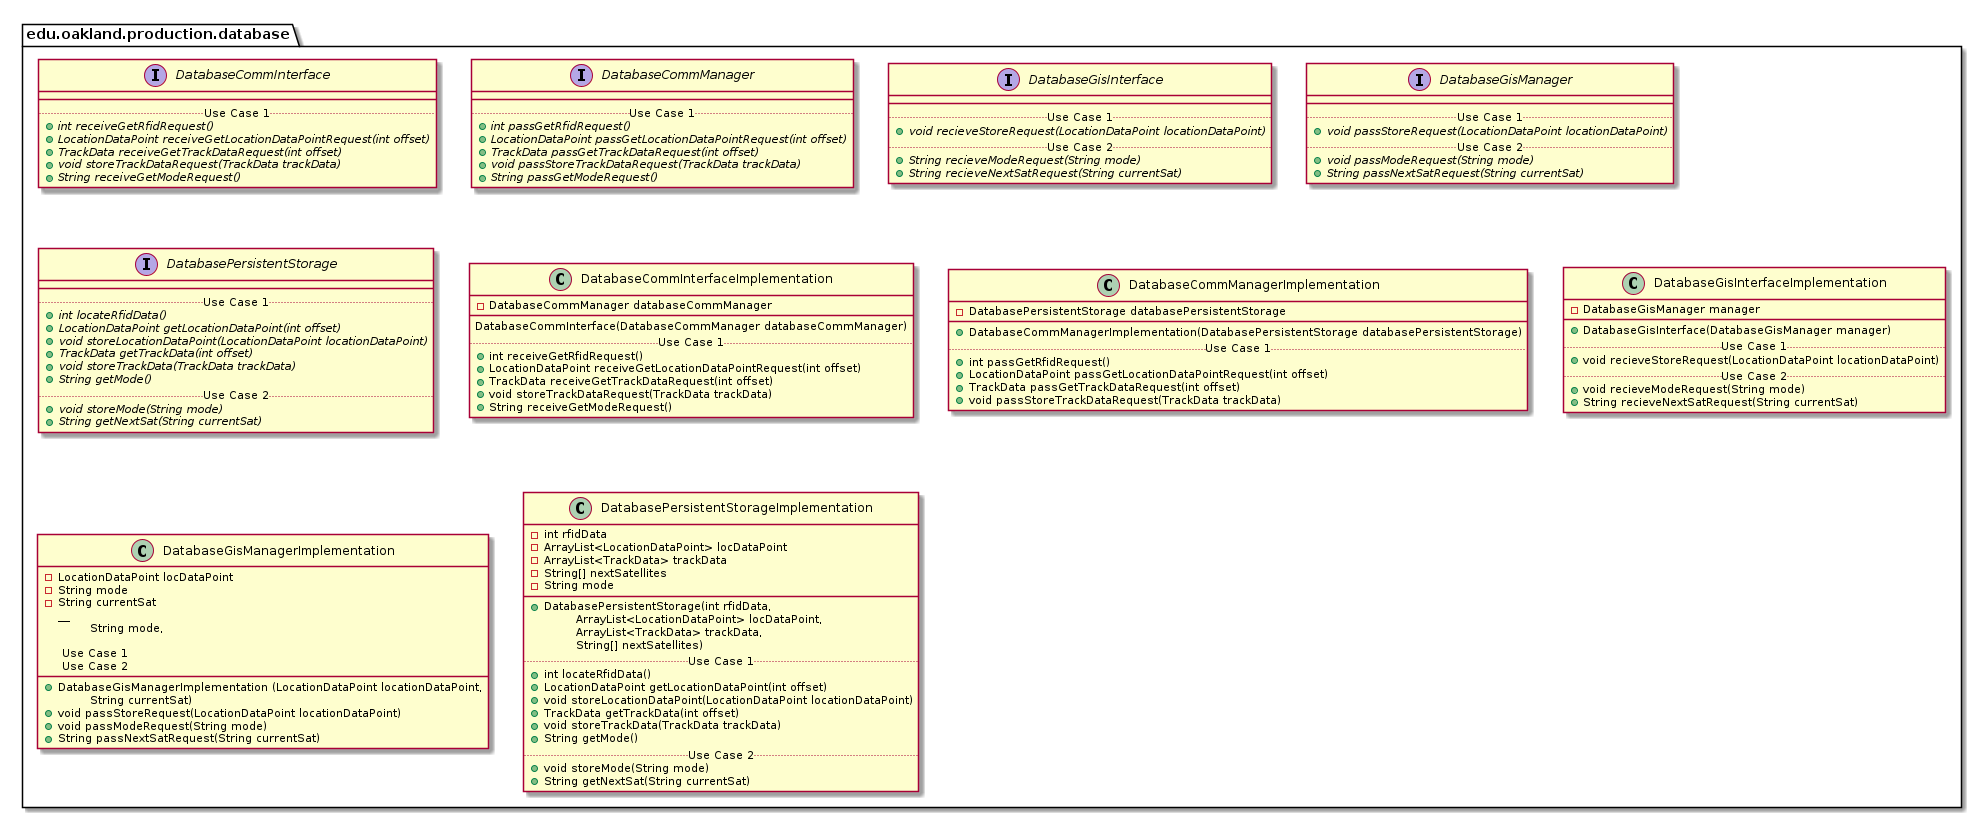

The diagram above was rendered by PlantUML. Its source (embedded in the PNG):
@startuml DatabaseProductionPackage

package edu.oakland.production.database {

}


package edu.oakland.production.database {
    interface DatabaseCommInterface {
        __
        .. Use Case 1 ..
        {abstract} + int receiveGetRfidRequest()
        {abstract} + LocationDataPoint receiveGetLocationDataPointRequest(int offset)
        {abstract} + TrackData receiveGetTrackDataRequest(int offset)
        {abstract} + void storeTrackDataRequest(TrackData trackData)
        {abstract} + String receiveGetModeRequest()
    }
}


package edu.oakland.production.database {
    interface DatabaseCommManager {
        __
        .. Use Case 1 ..
        {abstract} + int passGetRfidRequest()
        {abstract} + LocationDataPoint passGetLocationDataPointRequest(int offset)
        {abstract} + TrackData passGetTrackDataRequest(int offset)
        {abstract} + void passStoreTrackDataRequest(TrackData trackData)
        {abstract} + String passGetModeRequest()
    }
}


package edu.oakland.production.database {
    interface DatabaseGisInterface {
        __
        .. Use Case 1 ..
        {abstract} + void recieveStoreRequest(LocationDataPoint locationDataPoint)
        .. Use Case 2 ..
        {abstract} + String recieveModeRequest(String mode)
        {abstract} + String recieveNextSatRequest(String currentSat)
    }
}


package edu.oakland.production.database {
    interface DatabaseGisManager {
        __
        .. Use Case 1 ..
        {abstract} + void passStoreRequest(LocationDataPoint locationDataPoint)
        .. Use Case 2 ..
        {abstract} + void passModeRequest(String mode)
        {abstract} + String passNextSatRequest(String currentSat)
    }
}


package edu.oakland.production.database {
    interface DatabasePersistentStorage {
        __
        .. Use Case 1 ..
        {abstract} + int locateRfidData()
        {abstract} + LocationDataPoint getLocationDataPoint(int offset)
        {abstract} + void storeLocationDataPoint(LocationDataPoint locationDataPoint)
        {abstract} + TrackData getTrackData(int offset)
        {abstract} + void storeTrackData(TrackData trackData)
        {abstract} + String getMode()
        .. Use Case 2 ..
        {abstract} + void storeMode(String mode)
        {abstract} + String getNextSat(String currentSat)
    }
}


package edu.oakland.production.database {
    class DatabaseCommInterfaceImplementation {
        - DatabaseCommManager databaseCommManager
        __
        DatabaseCommInterface(DatabaseCommManager databaseCommManager)
        .. Use Case 1 ..
        + int receiveGetRfidRequest()
        + LocationDataPoint receiveGetLocationDataPointRequest(int offset)
        + TrackData receiveGetTrackDataRequest(int offset)
        + void storeTrackDataRequest(TrackData trackData)
        + String receiveGetModeRequest()
    }
}


package edu.oakland.production.database {
    class DatabaseCommManagerImplementation {
        - DatabasePersistentStorage databasePersistentStorage
        __
        + DatabaseCommManagerImplementation(DatabasePersistentStorage databasePersistentStorage)
        .. Use Case 1 ..
        + int passGetRfidRequest()
        + LocationDataPoint passGetLocationDataPointRequest(int offset)
        + TrackData passGetTrackDataRequest(int offset)
        + void passStoreTrackDataRequest(TrackData trackData)
    }
}


package edu.oakland.production.database {
    class DatabaseGisInterfaceImplementation {
        - DatabaseGisManager manager
        __
        + DatabaseGisInterface(DatabaseGisManager manager)
        .. Use Case 1 ..
        + void recieveStoreRequest(LocationDataPoint locationDataPoint)
        .. Use Case 2 ..
        + void recieveModeRequest(String mode)
        + String recieveNextSatRequest(String currentSat)
    }
}


package edu.oakland.production.database {
    class DatabaseGisManagerImplementation {
    	- LocationDataPoint locDataPoint
    	- String mode
    	- String currentSat
          __
        + DatabaseGisManagerImplementation (LocationDataPoint locationDataPoint, 
        \tString mode, 
        \tString currentSat)
        
        .. Use Case 1 ..
        + void passStoreRequest(LocationDataPoint locationDataPoint)
        .. Use Case 2 ..
        + void passModeRequest(String mode)
        + String passNextSatRequest(String currentSat)
    }
}


package edu.oakland.production.database {
    class DatabasePersistentStorageImplementation {
        - int rfidData
        - ArrayList<LocationDataPoint> locDataPoint
        - ArrayList<TrackData> trackData
        - String[] nextSatellites
        - String mode
        __
        + DatabasePersistentStorage(int rfidData, 
        \tArrayList<LocationDataPoint> locDataPoint, 
        \tArrayList<TrackData> trackData, 
        \tString[] nextSatellites)
        .. Use Case 1 ..
        + int locateRfidData()
        + LocationDataPoint getLocationDataPoint(int offset)
        + void storeLocationDataPoint(LocationDataPoint locationDataPoint)
        + TrackData getTrackData(int offset)
        + void storeTrackData(TrackData trackData)
        + String getMode()
        .. Use Case 2 ..
        + void storeMode(String mode)
        + String getNextSat(String currentSat)
    }
}


@enduml